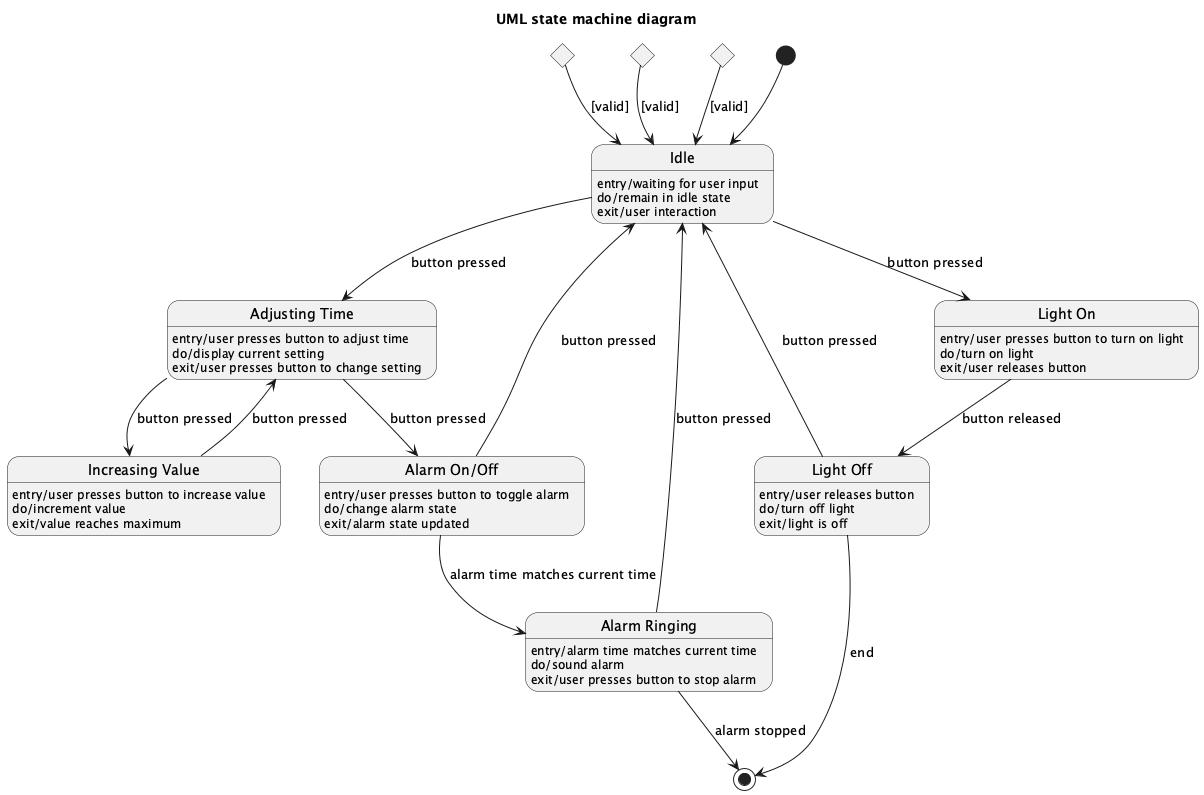

The diagram above was rendered by PlantUML. Its source (embedded in the PNG):
@startuml
title UML state machine diagram

state "Idle" as Idle
Idle : entry/waiting for user input
Idle : do/remain in idle state
Idle : exit/user interaction

state "Adjusting Time" as AdjustingTime
AdjustingTime : entry/user presses button to adjust time
AdjustingTime : do/display current setting
AdjustingTime : exit/user presses button to change setting

state "Increasing Value" as IncreasingValue
IncreasingValue : entry/user presses button to increase value
IncreasingValue : do/increment value
IncreasingValue : exit/value reaches maximum

state "Alarm On/Off" as AlarmOnOff
AlarmOnOff : entry/user presses button to toggle alarm
AlarmOnOff : do/change alarm state
AlarmOnOff : exit/alarm state updated

state "Alarm Ringing" as AlarmRinging
AlarmRinging : entry/alarm time matches current time
AlarmRinging : do/sound alarm
AlarmRinging : exit/user presses button to stop alarm

state "Light On" as LightOn
LightOn : entry/user presses button to turn on light
LightOn : do/turn on light
LightOn : exit/user releases button

state "Light Off" as LightOff
LightOff : entry/user releases button
LightOff : do/turn off light
LightOff : exit/light is off

state J1 <<choice>>
state J2 <<choice>>
state J3 <<choice>>

[*] --> Idle

Idle --> AdjustingTime : button pressed
AdjustingTime --> IncreasingValue : button pressed
IncreasingValue --> AdjustingTime : button pressed
AdjustingTime --> AlarmOnOff : button pressed
AlarmOnOff --> Idle : button pressed
AlarmOnOff --> AlarmRinging : alarm time matches current time
AlarmRinging --> Idle : button pressed
Idle --> LightOn : button pressed
LightOn --> LightOff : button released
LightOff --> Idle : button pressed
AlarmRinging --> [*] : alarm stopped
LightOff --> [*] : end
J1 --> Idle : [valid]
J2 --> Idle : [valid]
J3 --> Idle : [valid]

@enduml